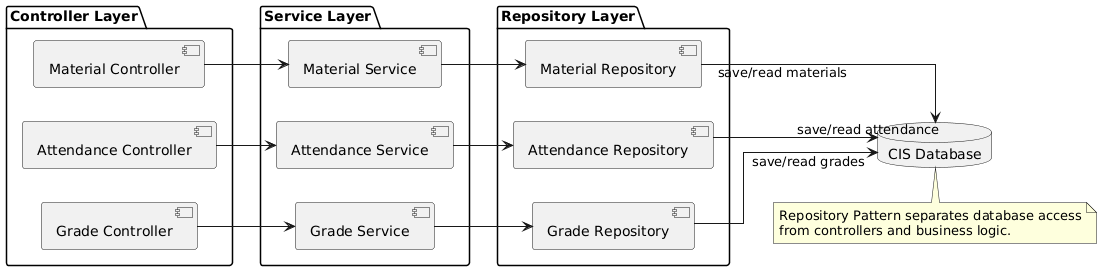

The diagram above was rendered by PlantUML. Its source (embedded in the PNG):
@startuml
left to right direction

skinparam backgroundColor white
skinparam shadowing false
skinparam linetype ortho
skinparam defaultFontName "Times New Roman"

package "Controller Layer" {
  component "Grade Controller" as GradeController
  component "Attendance Controller" as AttendanceController
  component "Material Controller" as MaterialController
}

package "Service Layer" {
  component "Grade Service" as GradeService
  component "Attendance Service" as AttendanceService
  component "Material Service" as MaterialService
}

package "Repository Layer" {
  component "Grade Repository" as GradeRepository
  component "Attendance Repository" as AttendanceRepository
  component "Material Repository" as MaterialRepository
}

database "CIS Database" as DB

GradeController --> GradeService
AttendanceController --> AttendanceService
MaterialController --> MaterialService

GradeService --> GradeRepository
AttendanceService --> AttendanceRepository
MaterialService --> MaterialRepository

GradeRepository --> DB : save/read grades
AttendanceRepository --> DB : save/read attendance
MaterialRepository --> DB : save/read materials

note bottom
Repository Pattern separates database access
from controllers and business logic.
end note
@enduml